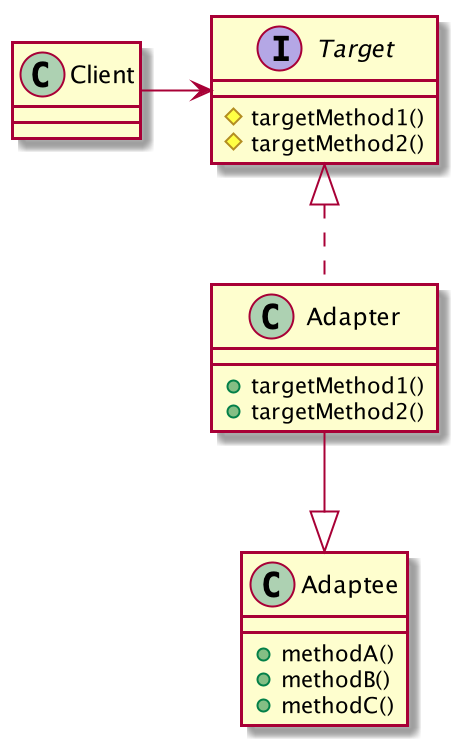

The diagram above was rendered by PlantUML. Its source (embedded in the PNG):
@startuml

class Client {
}
interface Target {
    #targetMethod1()
    #targetMethod2()
}
class Adapter {
    +targetMethod1()
    +targetMethod2()
}
class Adaptee {
    +methodA()
    +methodB()
    +methodC()
}

Client -> Target
Target <|.. Adapter
Adapter --|> Adaptee

@enduml